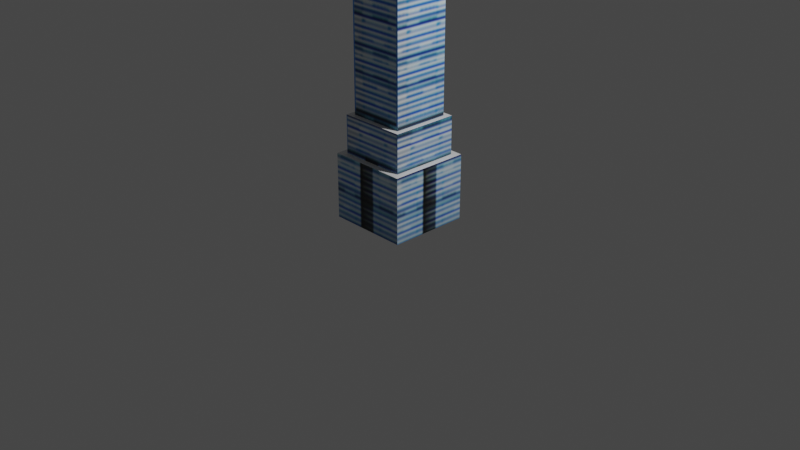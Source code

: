 # Source: Torre_Latinoamericana.blend  (saved by Blender 2.90.8; exported with 4.5.12 LTS)
import bpy
from mathutils import Matrix  # noqa: F401  (used for matrix-valued properties, if any)

bpy.ops.wm.read_factory_settings(use_empty=True)
scene = bpy.context.scene
scene.name = 'Scene'

# ---- collections
col_collection = bpy.data.collections.new('Collection'); scene.collection.children.link(col_collection)

# ---- images (referenced by path relative to the original .blend; pixels are not part of the script)
import os
ASSET_DIR = os.environ.get("B2B_ASSET_DIR", "")  # directory of the original .blend (textures are referenced by path, not embedded)
HERE = os.path.dirname(os.path.abspath(__file__))  # packed textures are extracted next to this script under _unpacked/

def load_image(name, relpath, width, height, colorspace="sRGB"):
    """Load a texture the original file referenced (path relative to the .blend, or extracted next to this script)."""
    p = next((c for c in (os.path.join(HERE, relpath), os.path.join(ASSET_DIR, relpath)) if relpath and os.path.exists(c)), "")
    if p:
        img = bpy.data.images.load(p, check_existing=True)
        img.name = name
    else:  # same state as the original file: an image datablock whose file is absent (Cycles renders it pink)
        img = bpy.data.images.new(name, width, height)
        img.source = "FILE"
        img.filepath = "//" + (relpath or name)
    img.colorspace_settings.name = colorspace
    return img
img_torrelatino_jpg_001 = load_image('TorreLAtino.jpg.001', '_unpacked/TorreLAtino.0e9f4aaf.png', 480, 480, 'sRGB')

# ---- materials (node trees are filled in below, after node groups)
mat_material = bpy.data.materials.new('Material')
mat_material.alpha_threshold = 0.0
mat_material.use_transparent_shadow = False
mat_material.line_color = (0.0, 0.0, 0.0, 1.0)
mat_torre = bpy.data.materials.new('Torre')
mat_torre.use_transparent_shadow = False

# ---- material node trees
mat_material.use_nodes = True; mat_material.node_tree.nodes.clear()
_N = mat_material.node_tree.nodes; _L = mat_material.node_tree.links
n0 = _N.new('ShaderNodeOutputMaterial'); n0.name = 'Material Output'; n0.location = (300, 300)
n1 = _N.new('ShaderNodeBsdfPrincipled'); n1.name = 'Principled BSDF'; n1.location = (10, 300)
n1.distribution = 'GGX'
n1.subsurface_method = 'BURLEY'
n1.inputs[2].default_value = 0.4
n1.inputs[3].default_value = 1.45
n1.inputs[27].default_value = (0.0, 0.0, 0.0, 1.0)
n1.inputs[28].default_value = 1.0
_L.new(n1.outputs[0], n0.inputs[0])
n0.is_active_output = True
mat_torre.use_nodes = True; mat_torre.node_tree.nodes.clear()
_N = mat_torre.node_tree.nodes; _L = mat_torre.node_tree.links
n0 = _N.new('ShaderNodeBsdfPrincipled'); n0.name = 'Principled BSDF'; n0.location = (10, 300)
n0.distribution = 'GGX'
n0.subsurface_method = 'BURLEY'
n0.inputs[3].default_value = 1.45
n0.inputs[27].default_value = (0.0, 0.0, 0.0, 1.0)
n0.inputs[28].default_value = 1.0
n1 = _N.new('ShaderNodeOutputMaterial'); n1.name = 'Material Output'; n1.location = (300, 300)
n2 = _N.new('ShaderNodeTexImage'); n2.name = 'Imagen'; n2.location = (-280, 280)
n2.image = img_torrelatino_jpg_001
_L.new(n0.outputs[0], n1.inputs[0])
_L.new(n2.outputs[0], n0.inputs[0])
n1.is_active_output = True

# ---- world
world_world = bpy.data.worlds.new('World'); scene.world = world_world
world_world.use_nodes = True; world_world.node_tree.nodes.clear()
_N = world_world.node_tree.nodes; _L = world_world.node_tree.links
n0 = _N.new('ShaderNodeOutputWorld'); n0.name = 'World Output'; n0.location = (300, 300)
n1 = _N.new('ShaderNodeBackground'); n1.name = 'Background'; n1.location = (10, 300)
n1.inputs[0].default_value = (0.05088, 0.05088, 0.05088, 1.0)
_L.new(n1.outputs[0], n0.inputs[0])
n0.is_active_output = True
world_world.color = (0.05088, 0.05088, 0.05088)
world_world.use_sun_shadow = False
world_world.sun_shadow_jitter_overblur = 0.0

# ---- cameras
cam_camera = bpy.data.cameras.new('Camera')
cam_camera.clip_end = 100.0
cam_camera.ortho_scale = 7.314

# ---- lights
light_light = bpy.data.lights.new('Light', 'POINT')
light_light.transmission_factor = 0.0
light_light.energy = 1000.0
light_light.shadow_soft_size = 0.1
light_light.shadow_maximum_resolution = 0.006
light_light.use_absolute_resolution = True

# ---- meshes
me_cube = bpy.data.meshes.new('Cube')
me_cube.from_pydata([(1.0, 1.0, 0.6195), (1.0, 1.0, -1.0), (1.0, -1.0, 0.6195), (1.0, -1.0, -1.0), (-1.0, 1.0, 0.6195), (-1.0, 1.0, -1.0), (-1.0, -1.0, 0.6195), (-1.0, -1.0, -1.0), (0.8364, -0.8364, 0.6195), (-0.8364, -0.8364, 0.6195), (0.8364, 0.8364, 0.6195), (-0.8364, 0.8364, 0.6195), (0.8364, -0.8364, 1.559), (-0.8364, -0.8364, 1.559), (0.8364, 0.8364, 1.559), (-0.8364, 0.8364, 1.559), (0.7033, -0.7033, 1.559), (-0.7033, -0.7033, 1.559), (0.7033, 0.7033, 1.559), (-0.7033, 0.7033, 1.559), (0.7033, -0.7033, 6.105), (-0.7033, -0.7033, 6.105), (0.7033, 0.7033, 6.105), (-0.7033, 0.7033, 6.105), (0.574, -0.574, 6.105), (-0.574, -0.574, 6.105), (0.574, 0.574, 6.105), (-0.574, 0.574, 6.105), (0.574, -0.574, 6.71), (-0.574, -0.574, 6.71), (0.574, 0.574, 6.71), (-0.574, 0.574, 6.71), (0.5179, -0.5179, 6.71), (-0.5179, -0.5179, 6.71), (0.5179, 0.5179, 6.71), (-0.5179, 0.5179, 6.71), (0.5179, -0.5179, 6.966), (-0.5179, -0.5179, 6.966), (0.5179, 0.5179, 6.966), (-0.5179, 0.5179, 6.966), (0.386, -0.386, 6.966), (-0.386, -0.386, 6.966), (0.386, 0.386, 6.966), (-0.386, 0.386, 6.966), (0.386, -0.386, 7.316), (-0.386, -0.386, 7.316), (0.386, 0.386, 7.316), (-0.386, 0.386, 7.316), (0.2199, -0.2199, 7.316), (-0.2199, -0.2199, 7.316), (0.2199, 0.2199, 7.316), (-0.2199, 0.2199, 7.316), (0.101, -0.101, 7.743), (-0.101, -0.101, 7.743), (0.101, 0.101, 7.743), (-0.101, 0.101, 7.743), (0.101, -0.101, 8.96), (-0.101, -0.101, 8.96), (0.101, 0.101, 8.96), (-0.101, 0.101, 8.96), (0.0554, -0.0554, 8.96), (-0.0554, -0.0554, 8.96), (0.0554, 0.0554, 8.96), (-0.0554, 0.0554, 8.96), (0.0554, -0.0554, 9.608), (-0.0554, -0.0554, 9.608), (0.0554, 0.0554, 9.608), (-0.0554, 0.0554, 9.608)], [], [(0, 4, 11, 10), (3, 2, 6, 7), (7, 6, 4, 5), (5, 1, 3, 7), (1, 0, 2, 3), (5, 4, 0, 1), (9, 8, 12, 13), (6, 2, 8, 9), (4, 6, 9, 11), (2, 0, 10, 8), (14, 15, 19, 18), (10, 11, 15, 14), (8, 10, 14, 12), (11, 9, 13, 15), (19, 17, 21, 23), (12, 14, 18, 16), (15, 13, 17, 19), (13, 12, 16, 17), (22, 23, 27, 26), (17, 16, 20, 21), (18, 19, 23, 22), (16, 18, 22, 20), (24, 26, 30, 28), (20, 22, 26, 24), (23, 21, 25, 27), (21, 20, 24, 25), (31, 29, 33, 35), (27, 25, 29, 31), (25, 24, 28, 29), (26, 27, 31, 30), (34, 35, 39, 38), (29, 28, 32, 33), (30, 31, 35, 34), (28, 30, 34, 32), (39, 37, 41, 43), (32, 34, 38, 36), (35, 33, 37, 39), (33, 32, 36, 37), (43, 41, 45, 47), (37, 36, 40, 41), (38, 39, 43, 42), (36, 38, 42, 40), (46, 47, 51, 50), (41, 40, 44, 45), (42, 43, 47, 46), (40, 42, 46, 44), (51, 49, 53, 55), (44, 46, 50, 48), (47, 45, 49, 51), (45, 44, 48, 49), (53, 52, 56, 57), (49, 48, 52, 53), (50, 51, 55, 54), (48, 50, 54, 52), (58, 59, 63, 62), (54, 55, 59, 58), (52, 54, 58, 56), (55, 53, 57, 59), (63, 61, 65, 67), (56, 58, 62, 60), (59, 57, 61, 63), (57, 56, 60, 61), (66, 67, 65, 64), (61, 60, 64, 65), (62, 63, 67, 66), (60, 62, 66, 64)])
me_cube.polygons.foreach_set('material_index', [0, 1, 1, 0, 1, 1, 1, 0, 0, 0, 0, 1, 1, 1, 1, 0, 0, 0, 0, 1, 1, 1, 1, 0, 0, 0, 0, 1, 1, 1, 1, 0, 0, 0, 0, 1, 1, 1, 1, 0, 0, 0, 0, 1, 1, 1, 1, 0, 0, 0, 1, 1, 1, 1, 0, 1, 1, 1, 1, 0, 0, 0, 0, 1, 1, 1])
_uv = me_cube.uv_layers.new(name='UVMap')
_uv.uv.foreach_set('vector', [0.625, 0.5, 0.625, 0.25, 0.625, 0.25, 0.625, 0.5, 0.586, 0.05208, 0.586, 0.1818, 0.4182, 0.1818, 0.4182, 0.05208, 0.5858, 0.05374, 0.5858, 0.1866, 0.4168, 0.1866, 0.4168, 0.05374, 0.125, 0.5, 0.375, 0.5, 0.375, 0.75, 0.125, 0.75, 0.5865, 0.05457, 0.5865, 0.1874, 0.4168, 0.1874, 0.4168, 0.05457, 0.5865, 0.05729, 0.5865, 0.184, 0.4177, 0.184, 0.4177, 0.05732, 0.4319, 0.1818, 0.5722, 0.1818, 0.5722, 0.2662, 0.4319, 0.2662, 0.625, 1.0, 0.625, 0.75, 0.625, 0.75, 0.625, 1.0, 0.625, 0.25, 0.625, 0.0, 0.625, 0.0, 0.625, 0.25, 0.625, 0.75, 0.625, 0.5, 0.625, 0.5, 0.625, 0.75, 0.625, 0.5, 0.625, 0.25, 0.625, 0.25, 0.625, 0.5, 0.4357, 0.1839, 0.5678, 0.1839, 0.5678, 0.2683, 0.4357, 0.2683, 0.4362, 0.1874, 0.5671, 0.1874, 0.5671, 0.274, 0.4362, 0.274, 0.4342, 0.1866, 0.5684, 0.1866, 0.5684, 0.2743, 0.4342, 0.2743, 0.4466, 0.2743, 0.556, 0.2743, 0.556, 0.6615, 0.4466, 0.6615, 0.625, 0.75, 0.625, 0.5, 0.625, 0.5, 0.625, 0.75, 0.625, 0.25, 0.625, 0.0, 0.625, 0.0, 0.625, 0.25, 0.625, 1.0, 0.625, 0.75, 0.625, 0.75, 0.625, 1.0, 0.625, 0.5, 0.625, 0.25, 0.625, 0.25, 0.625, 0.5, 0.4431, 0.2662, 0.5611, 0.2662, 0.5611, 0.6552, 0.4431, 0.6552, 0.4471, 0.2682, 0.556, 0.2682, 0.556, 0.6622, 0.4471, 0.6622, 0.4472, 0.274, 0.5561, 0.274, 0.5561, 0.6615, 0.4472, 0.6615, 0.4552, 0.6615, 0.5481, 0.6615, 0.5481, 0.7143, 0.4552, 0.7143, 0.625, 0.75, 0.625, 0.5, 0.625, 0.5, 0.625, 0.75, 0.625, 0.25, 0.625, 0.0, 0.625, 0.0, 0.625, 0.25, 0.625, 1.0, 0.625, 0.75, 0.625, 0.75, 0.625, 1.0, 0.625, 0.25, 0.625, 0.0, 0.625, 0.0, 0.625, 0.25, 0.455, 0.6615, 0.5476, 0.6615, 0.5476, 0.7132, 0.455, 0.7132, 0.4573, 0.6552, 0.5469, 0.6552, 0.5469, 0.7127, 0.4573, 0.7127, 0.4557, 0.6621, 0.5469, 0.6621, 0.5469, 0.7145, 0.4557, 0.7145, 0.4607, 0.7145, 0.5418, 0.7144, 0.5418, 0.7354, 0.4607, 0.7354, 0.625, 1.0, 0.625, 0.75, 0.625, 0.75, 0.625, 1.0, 0.625, 0.5, 0.625, 0.25, 0.625, 0.25, 0.625, 0.5, 0.625, 0.75, 0.625, 0.5, 0.625, 0.5, 0.625, 0.75, 0.625, 0.25, 0.625, 0.0, 0.625, 0.0, 0.625, 0.25, 0.4619, 0.7143, 0.5414, 0.7143, 0.5414, 0.7343, 0.4619, 0.7343, 0.4595, 0.7132, 0.5431, 0.7132, 0.5431, 0.7343, 0.4595, 0.7343, 0.4616, 0.7127, 0.5425, 0.7127, 0.5436, 0.7336, 0.4606, 0.7336, 0.4752, 0.7343, 0.5274, 0.7343, 0.5274, 0.7647, 0.4752, 0.7647, 0.625, 1.0, 0.625, 0.75, 0.625, 0.75, 0.625, 1.0, 0.625, 0.5, 0.625, 0.25, 0.625, 0.25, 0.625, 0.5, 0.625, 0.75, 0.625, 0.5, 0.625, 0.5, 0.625, 0.75, 0.625, 0.5, 0.625, 0.25, 0.625, 0.25, 0.625, 0.5, 0.4786, 0.7336, 0.5256, 0.7336, 0.5255, 0.7666, 0.4787, 0.7666, 0.4729, 0.7353, 0.5291, 0.7353, 0.5291, 0.766, 0.4729, 0.766, 0.4722, 0.7343, 0.5311, 0.7343, 0.5311, 0.7647, 0.4722, 0.7647, 0.4872, 0.7647, 0.5154, 0.7647, 0.5047, 0.7997, 0.4979, 0.7997, 0.625, 0.75, 0.625, 0.5, 0.625, 0.5, 0.625, 0.75, 0.625, 0.25, 0.625, 0.0, 0.625, 0.0, 0.625, 0.25, 0.625, 1.0, 0.625, 0.75, 0.625, 0.75, 0.625, 1.0, 0.4981, 0.7987, 0.5061, 0.7987, 0.5064, 0.9042, 0.4978, 0.9042, 0.4888, 0.7666, 0.5154, 0.7666, 0.5061, 0.7987, 0.4981, 0.7987, 0.4867, 0.7659, 0.5147, 0.7659, 0.5041, 0.7993, 0.4969, 0.7993, 0.4886, 0.7647, 0.5147, 0.7647, 0.5054, 0.8002, 0.4979, 0.8002, 0.625, 0.5, 0.625, 0.25, 0.625, 0.25, 0.625, 0.5, 0.4969, 0.7993, 0.5041, 0.7993, 0.5044, 0.9038, 0.4966, 0.9038, 0.4979, 0.8002, 0.5054, 0.8002, 0.5055, 0.9034, 0.4978, 0.9034, 0.4979, 0.7997, 0.5047, 0.7997, 0.5052, 0.903, 0.4974, 0.903, 0.4988, 0.903, 0.5038, 0.903, 0.5038, 0.9651, 0.4988, 0.9651, 0.625, 0.75, 0.625, 0.5, 0.625, 0.5, 0.625, 0.75, 0.625, 0.25, 0.625, 0.0, 0.625, 0.0, 0.625, 0.25, 0.625, 1.0, 0.625, 0.75, 0.625, 0.75, 0.625, 1.0, 0.625, 0.5, 0.875, 0.5, 0.875, 0.75, 0.625, 0.75, 0.4997, 0.9042, 0.5044, 0.9042, 0.5042, 0.9651, 0.5, 0.9651, 0.5001, 0.9038, 0.5041, 0.9038, 0.5041, 0.9657, 0.5001, 0.9657, 0.4995, 0.9034, 0.5038, 0.9034, 0.5034, 0.9653, 0.4999, 0.9653])
me_cube.materials.append(mat_material)
me_cube.materials.append(mat_torre)
me_cube.use_remesh_preserve_volume = False
me_cube.use_remesh_preserve_attributes = False
me_cube.use_mirror_vertex_groups = False
me_cube.update()

# ---- objects
ob_torre = bpy.data.objects.new('Torre', me_cube)
ob_light = bpy.data.objects.new('Light', light_light)
ob_camera = bpy.data.objects.new('Camera', cam_camera)

# ---- transforms, parenting, visibility, modifiers, constraints
ob_torre.location = (0.0, 0.0, 0.4471)
ob_torre.scale = (0.4309, 0.4309, 0.4309)
ob_torre.lock_rotations_4d = False
ob_torre.empty_display_type = 'ARROWS'
ob_torre.lineart.crease_threshold = 0.0
ob_light.location = (4.076, 1.005, 5.904)
ob_light.rotation_euler = (0.6503, 0.05522, 1.866)
ob_light.lock_rotations_4d = False
ob_light.empty_display_type = 'ARROWS'
ob_light.color = (0.0, 0.0, 0.0, 0.0)
ob_light.lineart.crease_threshold = 0.0
ob_camera.location = (7.359, -6.926, 4.958)
ob_camera.rotation_euler = (1.109, 0.0, 0.8149)
ob_camera.lock_rotations_4d = False
ob_camera.empty_display_type = 'ARROWS'
ob_camera.color = (0.0, 0.0, 0.0, 0.0)
ob_camera.display_type = 'WIRE'
ob_camera.lineart.crease_threshold = 0.0

# ---- collection membership
col_collection.objects.link(ob_torre)
col_collection.objects.link(ob_light)
col_collection.objects.link(ob_camera)

# ---- scene / render settings (as saved in the file)
scene.camera = ob_camera
scene.frame_start = 1; scene.frame_end = 250; scene.frame_set(193)
scene.render.engine = 'BLENDER_EEVEE_NEXT'
scene.cycles.use_denoising = False
scene.cycles.samples = 128
scene.cycles.sampling_pattern = 'TABULATED_SOBOL'
scene.cycles.use_adaptive_sampling = False
scene.cycles.use_light_tree = False
scene.view_settings.view_transform = 'Filmic'
bpy.context.view_layer.update()
